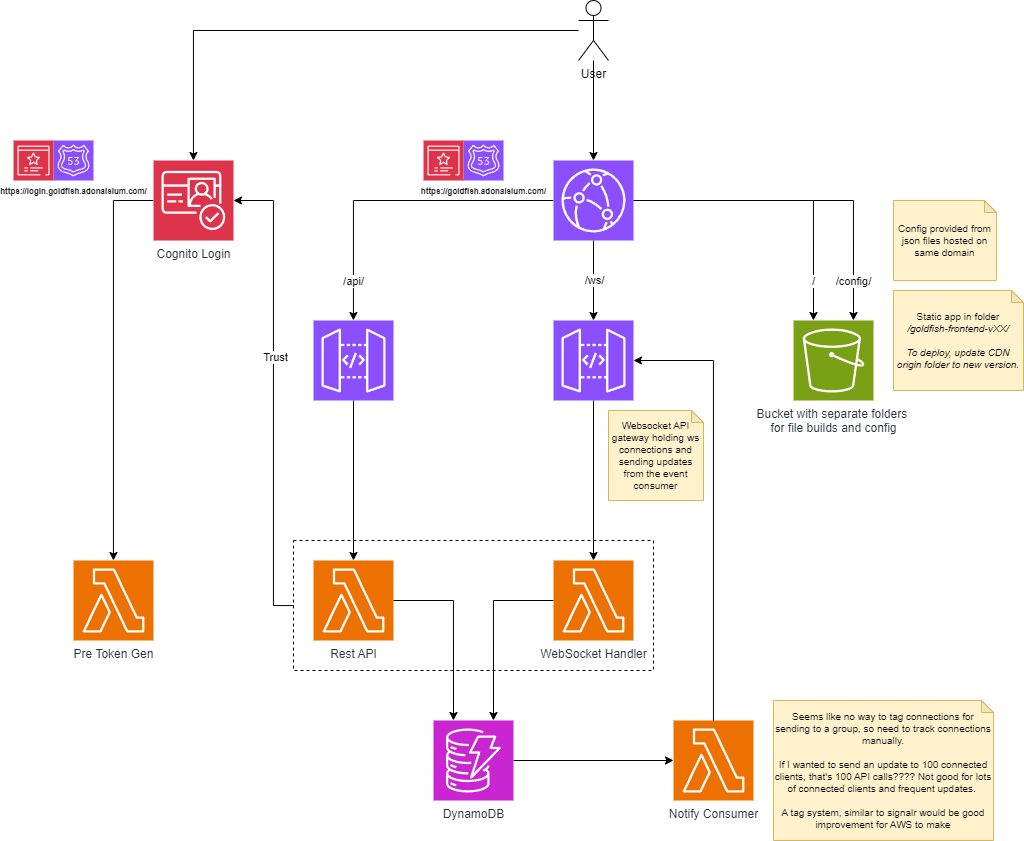

The diagram above was exported from draw.io. Its source (the exported page's mxGraphModel, read from the mxfile embedded in the PNG):
<mxGraphModel dx="2513" dy="1176" grid="1" gridSize="10" guides="1" tooltips="1" connect="1" arrows="1" fold="1" page="1" pageScale="1" pageWidth="827" pageHeight="1169" background="#ffffff" math="0" shadow="0">
  <root>
    <mxCell id="0" />
    <mxCell id="1" parent="0" />
    <mxCell id="nxZAGrFneJ0qTYNMJNYB-12" value="" style="rounded=0;whiteSpace=wrap;html=1;fillColor=none;dashed=1;strokeWidth=1;" parent="1" vertex="1">
      <mxGeometry x="140" y="540" width="360" height="130" as="geometry" />
    </mxCell>
    <mxCell id="SIhSIsLmaLt6yBq98pfo-28" style="edgeStyle=orthogonalEdgeStyle;rounded=0;orthogonalLoop=1;jettySize=auto;html=1;" parent="1" source="SIhSIsLmaLt6yBq98pfo-2" target="SIhSIsLmaLt6yBq98pfo-24" edge="1">
      <mxGeometry relative="1" as="geometry" />
    </mxCell>
    <mxCell id="SIhSIsLmaLt6yBq98pfo-2" value="" style="sketch=0;points=[[0,0,0],[0.25,0,0],[0.5,0,0],[0.75,0,0],[1,0,0],[0,1,0],[0.25,1,0],[0.5,1,0],[0.75,1,0],[1,1,0],[0,0.25,0],[0,0.5,0],[0,0.75,0],[1,0.25,0],[1,0.5,0],[1,0.75,0]];outlineConnect=0;fontColor=#232F3E;fillColor=#8C4FFF;strokeColor=#ffffff;dashed=0;verticalLabelPosition=bottom;verticalAlign=top;align=center;html=1;fontSize=12;fontStyle=0;aspect=fixed;shape=mxgraph.aws4.resourceIcon;resIcon=mxgraph.aws4.api_gateway;" parent="1" vertex="1">
      <mxGeometry x="400" y="320" width="80" height="80" as="geometry" />
    </mxCell>
    <mxCell id="SIhSIsLmaLt6yBq98pfo-7" style="edgeStyle=orthogonalEdgeStyle;rounded=0;orthogonalLoop=1;jettySize=auto;html=1;entryX=0.25;entryY=0;entryDx=0;entryDy=0;entryPerimeter=0;" parent="1" source="SIhSIsLmaLt6yBq98pfo-3" target="SIhSIsLmaLt6yBq98pfo-15" edge="1">
      <mxGeometry relative="1" as="geometry">
        <mxPoint x="200" y="320" as="targetPoint" />
      </mxGeometry>
    </mxCell>
    <mxCell id="SIhSIsLmaLt6yBq98pfo-8" value="/" style="edgeLabel;html=1;align=center;verticalAlign=middle;resizable=0;points=[];" parent="SIhSIsLmaLt6yBq98pfo-7" vertex="1" connectable="0">
      <mxGeometry x="-0.0824" relative="1" as="geometry">
        <mxPoint x="42" y="80" as="offset" />
      </mxGeometry>
    </mxCell>
    <mxCell id="SIhSIsLmaLt6yBq98pfo-10" value="" style="edgeStyle=orthogonalEdgeStyle;rounded=0;orthogonalLoop=1;jettySize=auto;html=1;" parent="1" source="iqQZTOG7MPJ4EgX4CIoK-3" target="SIhSIsLmaLt6yBq98pfo-23" edge="1">
      <mxGeometry relative="1" as="geometry">
        <mxPoint x="220" y="420" as="targetPoint" />
      </mxGeometry>
    </mxCell>
    <mxCell id="SIhSIsLmaLt6yBq98pfo-12" style="edgeStyle=orthogonalEdgeStyle;rounded=0;orthogonalLoop=1;jettySize=auto;html=1;" parent="1" source="SIhSIsLmaLt6yBq98pfo-3" target="SIhSIsLmaLt6yBq98pfo-2" edge="1">
      <mxGeometry relative="1" as="geometry" />
    </mxCell>
    <mxCell id="SIhSIsLmaLt6yBq98pfo-14" value="/ws/" style="edgeLabel;html=1;align=center;verticalAlign=middle;resizable=0;points=[];" parent="SIhSIsLmaLt6yBq98pfo-12" vertex="1" connectable="0">
      <mxGeometry x="0.6188" relative="1" as="geometry">
        <mxPoint y="-25" as="offset" />
      </mxGeometry>
    </mxCell>
    <mxCell id="7ZX_ogncfs1GG94DPwb1-2" style="edgeStyle=orthogonalEdgeStyle;rounded=0;orthogonalLoop=1;jettySize=auto;html=1;entryX=0.75;entryY=0;entryDx=0;entryDy=0;entryPerimeter=0;" parent="1" source="SIhSIsLmaLt6yBq98pfo-3" target="SIhSIsLmaLt6yBq98pfo-15" edge="1">
      <mxGeometry relative="1" as="geometry">
        <mxPoint x="800.0000000000005" y="320" as="targetPoint" />
      </mxGeometry>
    </mxCell>
    <mxCell id="7ZX_ogncfs1GG94DPwb1-3" value="/config/" style="edgeLabel;html=1;align=center;verticalAlign=middle;resizable=0;points=[];" parent="7ZX_ogncfs1GG94DPwb1-2" vertex="1" connectable="0">
      <mxGeometry x="0.8136" y="-1" relative="1" as="geometry">
        <mxPoint y="-8" as="offset" />
      </mxGeometry>
    </mxCell>
    <mxCell id="SIhSIsLmaLt6yBq98pfo-3" value="" style="sketch=0;points=[[0,0,0],[0.25,0,0],[0.5,0,0],[0.75,0,0],[1,0,0],[0,1,0],[0.25,1,0],[0.5,1,0],[0.75,1,0],[1,1,0],[0,0.25,0],[0,0.5,0],[0,0.75,0],[1,0.25,0],[1,0.5,0],[1,0.75,0]];outlineConnect=0;fontColor=#232F3E;fillColor=#8C4FFF;strokeColor=#ffffff;dashed=0;verticalLabelPosition=bottom;verticalAlign=top;align=center;html=1;fontSize=12;fontStyle=0;aspect=fixed;shape=mxgraph.aws4.resourceIcon;resIcon=mxgraph.aws4.cloudfront;" parent="1" vertex="1">
      <mxGeometry x="400" y="160" width="80" height="80" as="geometry" />
    </mxCell>
    <mxCell id="SIhSIsLmaLt6yBq98pfo-15" value="Bucket with separate folders&amp;nbsp;&lt;div&gt;for file builds and config&lt;/div&gt;" style="sketch=0;points=[[0,0,0],[0.25,0,0],[0.5,0,0],[0.75,0,0],[1,0,0],[0,1,0],[0.25,1,0],[0.5,1,0],[0.75,1,0],[1,1,0],[0,0.25,0],[0,0.5,0],[0,0.75,0],[1,0.25,0],[1,0.5,0],[1,0.75,0]];outlineConnect=0;fontColor=#232F3E;fillColor=#7AA116;strokeColor=#ffffff;dashed=0;verticalLabelPosition=bottom;verticalAlign=top;align=center;html=1;fontSize=12;fontStyle=0;aspect=fixed;shape=mxgraph.aws4.resourceIcon;resIcon=mxgraph.aws4.s3;" parent="1" vertex="1">
      <mxGeometry x="640" y="320" width="80" height="80" as="geometry" />
    </mxCell>
    <mxCell id="SIhSIsLmaLt6yBq98pfo-17" value="&lt;span style=&quot;color: rgb(0, 0, 0);&quot;&gt;&lt;b&gt;&lt;font&gt;https://goldfish.adonalsium.com/&lt;/font&gt;&lt;/b&gt;&lt;/span&gt;" style="sketch=0;points=[[0,0,0],[0.25,0,0],[0.5,0,0],[0.75,0,0],[1,0,0],[0,1,0],[0.25,1,0],[0.5,1,0],[0.75,1,0],[1,1,0],[0,0.25,0],[0,0.5,0],[0,0.75,0],[1,0.25,0],[1,0.5,0],[1,0.75,0]];outlineConnect=0;fontColor=#232F3E;fillColor=#8C4FFF;strokeColor=#ffffff;dashed=0;verticalLabelPosition=bottom;verticalAlign=top;align=center;html=1;fontSize=8;fontStyle=0;aspect=fixed;shape=mxgraph.aws4.resourceIcon;resIcon=mxgraph.aws4.route_53;" parent="1" vertex="1">
      <mxGeometry x="310" y="140" width="40" height="40" as="geometry" />
    </mxCell>
    <mxCell id="SIhSIsLmaLt6yBq98pfo-30" style="edgeStyle=orthogonalEdgeStyle;rounded=0;orthogonalLoop=1;jettySize=auto;html=1;" parent="1" source="SIhSIsLmaLt6yBq98pfo-20" target="SIhSIsLmaLt6yBq98pfo-29" edge="1">
      <mxGeometry relative="1" as="geometry" />
    </mxCell>
    <mxCell id="SIhSIsLmaLt6yBq98pfo-20" value="DynamoDB" style="sketch=0;points=[[0,0,0],[0.25,0,0],[0.5,0,0],[0.75,0,0],[1,0,0],[0,1,0],[0.25,1,0],[0.5,1,0],[0.75,1,0],[1,1,0],[0,0.25,0],[0,0.5,0],[0,0.75,0],[1,0.25,0],[1,0.5,0],[1,0.75,0]];outlineConnect=0;fontColor=#232F3E;fillColor=#C925D1;strokeColor=#ffffff;dashed=0;verticalLabelPosition=bottom;verticalAlign=top;align=center;html=1;fontSize=12;fontStyle=0;aspect=fixed;shape=mxgraph.aws4.resourceIcon;resIcon=mxgraph.aws4.dynamodb;" parent="1" vertex="1">
      <mxGeometry x="280" y="720" width="80" height="80" as="geometry" />
    </mxCell>
    <mxCell id="SIhSIsLmaLt6yBq98pfo-23" value="Rest API" style="sketch=0;points=[[0,0,0],[0.25,0,0],[0.5,0,0],[0.75,0,0],[1,0,0],[0,1,0],[0.25,1,0],[0.5,1,0],[0.75,1,0],[1,1,0],[0,0.25,0],[0,0.5,0],[0,0.75,0],[1,0.25,0],[1,0.5,0],[1,0.75,0]];outlineConnect=0;fontColor=#232F3E;fillColor=#ED7100;strokeColor=#ffffff;dashed=0;verticalLabelPosition=bottom;verticalAlign=top;align=center;html=1;fontSize=12;fontStyle=0;aspect=fixed;shape=mxgraph.aws4.resourceIcon;resIcon=mxgraph.aws4.lambda;" parent="1" vertex="1">
      <mxGeometry x="160" y="560" width="80" height="80" as="geometry" />
    </mxCell>
    <mxCell id="SIhSIsLmaLt6yBq98pfo-24" value="WebSocket Handler" style="sketch=0;points=[[0,0,0],[0.25,0,0],[0.5,0,0],[0.75,0,0],[1,0,0],[0,1,0],[0.25,1,0],[0.5,1,0],[0.75,1,0],[1,1,0],[0,0.25,0],[0,0.5,0],[0,0.75,0],[1,0.25,0],[1,0.5,0],[1,0.75,0]];outlineConnect=0;fontColor=#232F3E;fillColor=#ED7100;strokeColor=#ffffff;dashed=0;verticalLabelPosition=bottom;verticalAlign=top;align=center;html=1;fontSize=12;fontStyle=0;aspect=fixed;shape=mxgraph.aws4.resourceIcon;resIcon=mxgraph.aws4.lambda;" parent="1" vertex="1">
      <mxGeometry x="400" y="560" width="80" height="80" as="geometry" />
    </mxCell>
    <mxCell id="SIhSIsLmaLt6yBq98pfo-25" style="edgeStyle=orthogonalEdgeStyle;rounded=0;orthogonalLoop=1;jettySize=auto;html=1;entryX=0.25;entryY=0;entryDx=0;entryDy=0;entryPerimeter=0;" parent="1" source="SIhSIsLmaLt6yBq98pfo-23" target="SIhSIsLmaLt6yBq98pfo-20" edge="1">
      <mxGeometry relative="1" as="geometry" />
    </mxCell>
    <mxCell id="SIhSIsLmaLt6yBq98pfo-26" style="edgeStyle=orthogonalEdgeStyle;rounded=0;orthogonalLoop=1;jettySize=auto;html=1;entryX=0.75;entryY=0;entryDx=0;entryDy=0;entryPerimeter=0;" parent="1" source="SIhSIsLmaLt6yBq98pfo-24" target="SIhSIsLmaLt6yBq98pfo-20" edge="1">
      <mxGeometry relative="1" as="geometry" />
    </mxCell>
    <mxCell id="SIhSIsLmaLt6yBq98pfo-29" value="Notify Consumer" style="sketch=0;points=[[0,0,0],[0.25,0,0],[0.5,0,0],[0.75,0,0],[1,0,0],[0,1,0],[0.25,1,0],[0.5,1,0],[0.75,1,0],[1,1,0],[0,0.25,0],[0,0.5,0],[0,0.75,0],[1,0.25,0],[1,0.5,0],[1,0.75,0]];outlineConnect=0;fontColor=#232F3E;fillColor=#ED7100;strokeColor=#ffffff;dashed=0;verticalLabelPosition=bottom;verticalAlign=top;align=center;html=1;fontSize=12;fontStyle=0;aspect=fixed;shape=mxgraph.aws4.resourceIcon;resIcon=mxgraph.aws4.lambda;" parent="1" vertex="1">
      <mxGeometry x="520" y="720" width="80" height="80" as="geometry" />
    </mxCell>
    <mxCell id="SIhSIsLmaLt6yBq98pfo-31" style="edgeStyle=orthogonalEdgeStyle;rounded=0;orthogonalLoop=1;jettySize=auto;html=1;entryX=1;entryY=0.5;entryDx=0;entryDy=0;entryPerimeter=0;" parent="1" source="SIhSIsLmaLt6yBq98pfo-29" target="SIhSIsLmaLt6yBq98pfo-2" edge="1">
      <mxGeometry relative="1" as="geometry">
        <Array as="points">
          <mxPoint x="560" y="360" />
        </Array>
      </mxGeometry>
    </mxCell>
    <mxCell id="SIhSIsLmaLt6yBq98pfo-33" value="Static app in folder&lt;div&gt;&lt;i&gt;/goldfish-frontend-vXX/&lt;br&gt;&lt;br&gt;&lt;/i&gt;&lt;/div&gt;&lt;div&gt;&lt;i&gt;To deploy, update CDN origin folder to new version.&lt;/i&gt;&lt;/div&gt;" style="shape=note;whiteSpace=wrap;html=1;backgroundOutline=1;darkOpacity=0.05;size=12;fillColor=#fff2cc;strokeColor=#d6b656;fontSize=10;" parent="1" vertex="1">
      <mxGeometry x="740" y="290" width="130" height="100" as="geometry" />
    </mxCell>
    <mxCell id="SIhSIsLmaLt6yBq98pfo-35" style="edgeStyle=orthogonalEdgeStyle;rounded=0;orthogonalLoop=1;jettySize=auto;html=1;" parent="1" source="SIhSIsLmaLt6yBq98pfo-34" target="SIhSIsLmaLt6yBq98pfo-3" edge="1">
      <mxGeometry relative="1" as="geometry" />
    </mxCell>
    <mxCell id="nxZAGrFneJ0qTYNMJNYB-5" style="edgeStyle=orthogonalEdgeStyle;rounded=0;orthogonalLoop=1;jettySize=auto;html=1;" parent="1" source="SIhSIsLmaLt6yBq98pfo-34" target="nxZAGrFneJ0qTYNMJNYB-4" edge="1">
      <mxGeometry relative="1" as="geometry" />
    </mxCell>
    <mxCell id="SIhSIsLmaLt6yBq98pfo-34" value="User" style="shape=umlActor;verticalLabelPosition=bottom;verticalAlign=top;html=1;outlineConnect=0;" parent="1" vertex="1">
      <mxGeometry x="425" width="30" height="60" as="geometry" />
    </mxCell>
    <mxCell id="iqQZTOG7MPJ4EgX4CIoK-2" style="edgeStyle=orthogonalEdgeStyle;rounded=0;orthogonalLoop=1;jettySize=auto;html=1;exitX=0;exitY=0.5;exitDx=0;exitDy=0;exitPerimeter=0;" parent="1" source="nxZAGrFneJ0qTYNMJNYB-4" target="iqQZTOG7MPJ4EgX4CIoK-1" edge="1">
      <mxGeometry relative="1" as="geometry" />
    </mxCell>
    <mxCell id="nxZAGrFneJ0qTYNMJNYB-4" value="Cognito Login" style="sketch=0;points=[[0,0,0],[0.25,0,0],[0.5,0,0],[0.75,0,0],[1,0,0],[0,1,0],[0.25,1,0],[0.5,1,0],[0.75,1,0],[1,1,0],[0,0.25,0],[0,0.5,0],[0,0.75,0],[1,0.25,0],[1,0.5,0],[1,0.75,0]];outlineConnect=0;fontColor=#232F3E;fillColor=#DD344C;strokeColor=#ffffff;dashed=0;verticalLabelPosition=bottom;verticalAlign=top;align=center;html=1;fontSize=12;fontStyle=0;aspect=fixed;shape=mxgraph.aws4.resourceIcon;resIcon=mxgraph.aws4.cognito;" parent="1" vertex="1">
      <mxGeometry y="160" width="80" height="80" as="geometry" />
    </mxCell>
    <mxCell id="nxZAGrFneJ0qTYNMJNYB-6" value="" style="sketch=0;points=[[0,0,0],[0.25,0,0],[0.5,0,0],[0.75,0,0],[1,0,0],[0,1,0],[0.25,1,0],[0.5,1,0],[0.75,1,0],[1,1,0],[0,0.25,0],[0,0.5,0],[0,0.75,0],[1,0.25,0],[1,0.5,0],[1,0.75,0]];outlineConnect=0;fontColor=#232F3E;fillColor=#DD344C;strokeColor=#ffffff;dashed=0;verticalLabelPosition=bottom;verticalAlign=top;align=center;html=1;fontSize=12;fontStyle=0;aspect=fixed;shape=mxgraph.aws4.resourceIcon;resIcon=mxgraph.aws4.certificate_manager_3;" parent="1" vertex="1">
      <mxGeometry x="270" y="140" width="40" height="40" as="geometry" />
    </mxCell>
    <mxCell id="nxZAGrFneJ0qTYNMJNYB-8" value="&lt;span style=&quot;color: rgb(0, 0, 0);&quot;&gt;&lt;b&gt;&lt;font&gt;https://login.goldfish.adonalsium.com/&lt;/font&gt;&lt;/b&gt;&lt;/span&gt;" style="sketch=0;points=[[0,0,0],[0.25,0,0],[0.5,0,0],[0.75,0,0],[1,0,0],[0,1,0],[0.25,1,0],[0.5,1,0],[0.75,1,0],[1,1,0],[0,0.25,0],[0,0.5,0],[0,0.75,0],[1,0.25,0],[1,0.5,0],[1,0.75,0]];outlineConnect=0;fontColor=#232F3E;fillColor=#8C4FFF;strokeColor=#ffffff;dashed=0;verticalLabelPosition=bottom;verticalAlign=top;align=center;html=1;fontSize=8;fontStyle=0;aspect=fixed;shape=mxgraph.aws4.resourceIcon;resIcon=mxgraph.aws4.route_53;" parent="1" vertex="1">
      <mxGeometry x="-100" y="140" width="40" height="40" as="geometry" />
    </mxCell>
    <mxCell id="nxZAGrFneJ0qTYNMJNYB-9" value="" style="sketch=0;points=[[0,0,0],[0.25,0,0],[0.5,0,0],[0.75,0,0],[1,0,0],[0,1,0],[0.25,1,0],[0.5,1,0],[0.75,1,0],[1,1,0],[0,0.25,0],[0,0.5,0],[0,0.75,0],[1,0.25,0],[1,0.5,0],[1,0.75,0]];outlineConnect=0;fontColor=#232F3E;fillColor=#DD344C;strokeColor=#ffffff;dashed=0;verticalLabelPosition=bottom;verticalAlign=top;align=center;html=1;fontSize=12;fontStyle=0;aspect=fixed;shape=mxgraph.aws4.resourceIcon;resIcon=mxgraph.aws4.certificate_manager_3;" parent="1" vertex="1">
      <mxGeometry x="-140" y="140" width="40" height="40" as="geometry" />
    </mxCell>
    <mxCell id="nxZAGrFneJ0qTYNMJNYB-13" style="edgeStyle=orthogonalEdgeStyle;rounded=0;orthogonalLoop=1;jettySize=auto;html=1;entryX=1;entryY=0.5;entryDx=0;entryDy=0;entryPerimeter=0;" parent="1" source="nxZAGrFneJ0qTYNMJNYB-12" target="nxZAGrFneJ0qTYNMJNYB-4" edge="1">
      <mxGeometry relative="1" as="geometry">
        <Array as="points">
          <mxPoint x="120" y="605" />
          <mxPoint x="120" y="200" />
        </Array>
      </mxGeometry>
    </mxCell>
    <mxCell id="nxZAGrFneJ0qTYNMJNYB-14" value="Trust" style="edgeLabel;html=1;align=center;verticalAlign=middle;resizable=0;points=[];" parent="nxZAGrFneJ0qTYNMJNYB-13" vertex="1" connectable="0">
      <mxGeometry x="0.1545" y="-1" relative="1" as="geometry">
        <mxPoint as="offset" />
      </mxGeometry>
    </mxCell>
    <mxCell id="YyWQhGhgmAQ55f1P9rwE-4" value="Websocket API gateway holding ws connections and sending updates from the event consumer" style="shape=note;whiteSpace=wrap;html=1;backgroundOutline=1;darkOpacity=0.05;size=12;fillColor=#fff2cc;strokeColor=#d6b656;fontSize=10;" parent="1" vertex="1">
      <mxGeometry x="455" y="410" width="95" height="90" as="geometry" />
    </mxCell>
    <mxCell id="YyWQhGhgmAQ55f1P9rwE-5" value="Seems like no way to tag connections for sending to a group, so need to track connections manually.&lt;div&gt;&lt;br&gt;&lt;/div&gt;&lt;div&gt;If I wanted to send an update to 100 connected clients, that's 100 API calls???? Not good for lots of connected clients and frequent updates.&amp;nbsp;&lt;/div&gt;&lt;div&gt;&lt;br&gt;&lt;/div&gt;&lt;div&gt;A tag system, similar to signalr would be good improvement for AWS to make&lt;/div&gt;" style="shape=note;whiteSpace=wrap;html=1;backgroundOutline=1;darkOpacity=0.05;size=12;fillColor=#fff2cc;strokeColor=#d6b656;fontSize=10;" parent="1" vertex="1">
      <mxGeometry x="620" y="700" width="220" height="140" as="geometry" />
    </mxCell>
    <mxCell id="7ZX_ogncfs1GG94DPwb1-4" value="Config provided from json files hosted on same domain" style="shape=note;whiteSpace=wrap;html=1;backgroundOutline=1;darkOpacity=0.05;size=12;fillColor=#fff2cc;strokeColor=#d6b656;fontSize=10;" parent="1" vertex="1">
      <mxGeometry x="740" y="200" width="103" height="80" as="geometry" />
    </mxCell>
    <mxCell id="iqQZTOG7MPJ4EgX4CIoK-1" value="Pre Token Gen" style="sketch=0;points=[[0,0,0],[0.25,0,0],[0.5,0,0],[0.75,0,0],[1,0,0],[0,1,0],[0.25,1,0],[0.5,1,0],[0.75,1,0],[1,1,0],[0,0.25,0],[0,0.5,0],[0,0.75,0],[1,0.25,0],[1,0.5,0],[1,0.75,0]];outlineConnect=0;fontColor=#232F3E;fillColor=#ED7100;strokeColor=#ffffff;dashed=0;verticalLabelPosition=bottom;verticalAlign=top;align=center;html=1;fontSize=12;fontStyle=0;aspect=fixed;shape=mxgraph.aws4.resourceIcon;resIcon=mxgraph.aws4.lambda;" parent="1" vertex="1">
      <mxGeometry x="-80" y="560" width="80" height="80" as="geometry" />
    </mxCell>
    <mxCell id="iqQZTOG7MPJ4EgX4CIoK-4" value="" style="edgeStyle=orthogonalEdgeStyle;rounded=0;orthogonalLoop=1;jettySize=auto;html=1;" parent="1" source="SIhSIsLmaLt6yBq98pfo-3" target="iqQZTOG7MPJ4EgX4CIoK-3" edge="1">
      <mxGeometry relative="1" as="geometry">
        <mxPoint x="200" y="560" as="targetPoint" />
        <mxPoint x="400" y="200" as="sourcePoint" />
      </mxGeometry>
    </mxCell>
    <mxCell id="iqQZTOG7MPJ4EgX4CIoK-5" value="/api/" style="edgeLabel;html=1;align=center;verticalAlign=middle;resizable=0;points=[];" parent="iqQZTOG7MPJ4EgX4CIoK-4" vertex="1" connectable="0">
      <mxGeometry x="-0.1457" relative="1" as="geometry">
        <mxPoint x="-64" y="80" as="offset" />
      </mxGeometry>
    </mxCell>
    <mxCell id="iqQZTOG7MPJ4EgX4CIoK-3" value="" style="sketch=0;points=[[0,0,0],[0.25,0,0],[0.5,0,0],[0.75,0,0],[1,0,0],[0,1,0],[0.25,1,0],[0.5,1,0],[0.75,1,0],[1,1,0],[0,0.25,0],[0,0.5,0],[0,0.75,0],[1,0.25,0],[1,0.5,0],[1,0.75,0]];outlineConnect=0;fontColor=#232F3E;fillColor=#8C4FFF;strokeColor=#ffffff;dashed=0;verticalLabelPosition=bottom;verticalAlign=top;align=center;html=1;fontSize=12;fontStyle=0;aspect=fixed;shape=mxgraph.aws4.resourceIcon;resIcon=mxgraph.aws4.api_gateway;" parent="1" vertex="1">
      <mxGeometry x="160" y="320" width="80" height="80" as="geometry" />
    </mxCell>
  </root>
</mxGraphModel>